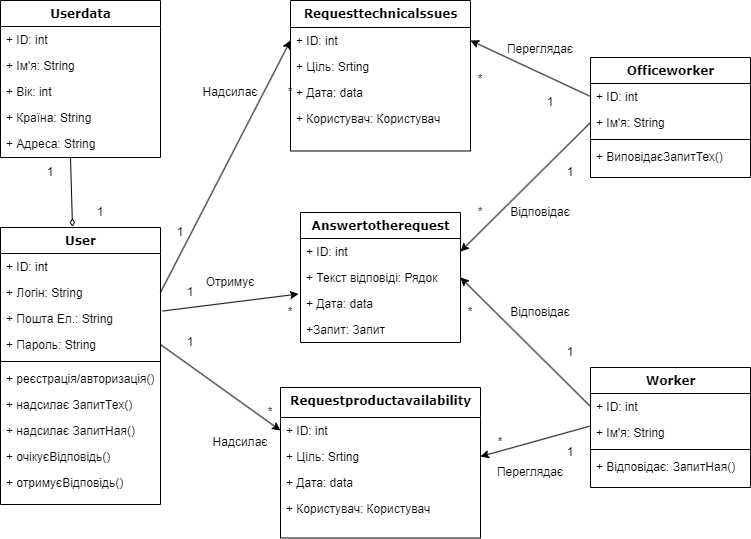

The diagram above was exported from draw.io. Its source (the exported page's mxGraphModel, read from the mxfile embedded in the PNG):
<mxGraphModel dx="1434" dy="711" grid="1" gridSize="10" guides="1" tooltips="1" connect="1" arrows="1" fold="1" page="1" pageScale="1" pageWidth="1100" pageHeight="850" background="none" math="0" shadow="0">
  <root>
    <mxCell id="0" />
    <mxCell id="1" parent="0" />
    <mxCell id="78961159f06e98e8-17" value="Userdata" style="swimlane;html=1;fontStyle=1;align=center;verticalAlign=top;childLayout=stackLayout;horizontal=1;startSize=26;horizontalStack=0;resizeParent=1;resizeLast=0;collapsible=1;marginBottom=0;swimlaneFillColor=#ffffff;rounded=0;shadow=0;comic=0;labelBackgroundColor=none;strokeWidth=1;fillColor=none;fontFamily=Verdana;fontSize=12" parent="1" vertex="1">
      <mxGeometry x="90" y="83" width="160" height="157" as="geometry" />
    </mxCell>
    <mxCell id="78961159f06e98e8-21" value="+ ID: int" style="text;html=1;strokeColor=none;fillColor=none;align=left;verticalAlign=top;spacingLeft=4;spacingRight=4;whiteSpace=wrap;overflow=hidden;rotatable=0;points=[[0,0.5],[1,0.5]];portConstraint=eastwest;" parent="78961159f06e98e8-17" vertex="1">
      <mxGeometry y="26" width="160" height="26" as="geometry" />
    </mxCell>
    <mxCell id="78961159f06e98e8-23" value="+ Ім'я: String" style="text;html=1;strokeColor=none;fillColor=none;align=left;verticalAlign=top;spacingLeft=4;spacingRight=4;whiteSpace=wrap;overflow=hidden;rotatable=0;points=[[0,0.5],[1,0.5]];portConstraint=eastwest;" parent="78961159f06e98e8-17" vertex="1">
      <mxGeometry y="52" width="160" height="26" as="geometry" />
    </mxCell>
    <mxCell id="78961159f06e98e8-25" value="+ Вік: int" style="text;html=1;strokeColor=none;fillColor=none;align=left;verticalAlign=top;spacingLeft=4;spacingRight=4;whiteSpace=wrap;overflow=hidden;rotatable=0;points=[[0,0.5],[1,0.5]];portConstraint=eastwest;" parent="78961159f06e98e8-17" vertex="1">
      <mxGeometry y="78" width="160" height="26" as="geometry" />
    </mxCell>
    <mxCell id="78961159f06e98e8-26" value="+ Країна: String" style="text;html=1;strokeColor=none;fillColor=none;align=left;verticalAlign=top;spacingLeft=4;spacingRight=4;whiteSpace=wrap;overflow=hidden;rotatable=0;points=[[0,0.5],[1,0.5]];portConstraint=eastwest;" parent="78961159f06e98e8-17" vertex="1">
      <mxGeometry y="104" width="160" height="26" as="geometry" />
    </mxCell>
    <mxCell id="78961159f06e98e8-24" value="+ Адреса: String" style="text;html=1;strokeColor=none;fillColor=none;align=left;verticalAlign=top;spacingLeft=4;spacingRight=4;whiteSpace=wrap;overflow=hidden;rotatable=0;points=[[0,0.5],[1,0.5]];portConstraint=eastwest;" parent="78961159f06e98e8-17" vertex="1">
      <mxGeometry y="130" width="160" height="26" as="geometry" />
    </mxCell>
    <mxCell id="78961159f06e98e8-30" value="User" style="swimlane;html=1;fontStyle=1;align=center;verticalAlign=top;childLayout=stackLayout;horizontal=1;startSize=26;horizontalStack=0;resizeParent=1;resizeLast=0;collapsible=1;marginBottom=0;swimlaneFillColor=#ffffff;rounded=0;shadow=0;comic=0;labelBackgroundColor=none;strokeWidth=1;fillColor=none;fontFamily=Verdana;fontSize=12" parent="1" vertex="1">
      <mxGeometry x="90" y="310" width="160" height="277" as="geometry" />
    </mxCell>
    <mxCell id="78961159f06e98e8-31" value="+ ID: int" style="text;html=1;strokeColor=none;fillColor=none;align=left;verticalAlign=top;spacingLeft=4;spacingRight=4;whiteSpace=wrap;overflow=hidden;rotatable=0;points=[[0,0.5],[1,0.5]];portConstraint=eastwest;" parent="78961159f06e98e8-30" vertex="1">
      <mxGeometry y="26" width="160" height="26" as="geometry" />
    </mxCell>
    <mxCell id="78961159f06e98e8-32" value="+ Логін: String" style="text;html=1;strokeColor=none;fillColor=none;align=left;verticalAlign=top;spacingLeft=4;spacingRight=4;whiteSpace=wrap;overflow=hidden;rotatable=0;points=[[0,0.5],[1,0.5]];portConstraint=eastwest;" parent="78961159f06e98e8-30" vertex="1">
      <mxGeometry y="52" width="160" height="26" as="geometry" />
    </mxCell>
    <mxCell id="78961159f06e98e8-33" value="+ Пошта Ел.: String" style="text;html=1;strokeColor=none;fillColor=none;align=left;verticalAlign=top;spacingLeft=4;spacingRight=4;whiteSpace=wrap;overflow=hidden;rotatable=0;points=[[0,0.5],[1,0.5]];portConstraint=eastwest;" parent="78961159f06e98e8-30" vertex="1">
      <mxGeometry y="78" width="160" height="26" as="geometry" />
    </mxCell>
    <mxCell id="78961159f06e98e8-34" value="+ Пароль: String" style="text;html=1;strokeColor=none;fillColor=none;align=left;verticalAlign=top;spacingLeft=4;spacingRight=4;whiteSpace=wrap;overflow=hidden;rotatable=0;points=[[0,0.5],[1,0.5]];portConstraint=eastwest;" parent="78961159f06e98e8-30" vertex="1">
      <mxGeometry y="104" width="160" height="26" as="geometry" />
    </mxCell>
    <mxCell id="78961159f06e98e8-38" value="" style="line;html=1;strokeWidth=1;fillColor=none;align=left;verticalAlign=middle;spacingTop=-1;spacingLeft=3;spacingRight=3;rotatable=0;labelPosition=right;points=[];portConstraint=eastwest;" parent="78961159f06e98e8-30" vertex="1">
      <mxGeometry y="130" width="160" height="8" as="geometry" />
    </mxCell>
    <mxCell id="78961159f06e98e8-39" value="+ реєстрація/авторизація()" style="text;html=1;strokeColor=none;fillColor=none;align=left;verticalAlign=top;spacingLeft=4;spacingRight=4;whiteSpace=wrap;overflow=hidden;rotatable=0;points=[[0,0.5],[1,0.5]];portConstraint=eastwest;" parent="78961159f06e98e8-30" vertex="1">
      <mxGeometry y="138" width="160" height="26" as="geometry" />
    </mxCell>
    <mxCell id="78961159f06e98e8-40" value="&lt;font style=&quot;vertical-align: inherit;&quot;&gt;&lt;font style=&quot;vertical-align: inherit;&quot;&gt;+ надсилає ЗапитТех()&lt;/font&gt;&lt;/font&gt;" style="text;html=1;strokeColor=none;fillColor=none;align=left;verticalAlign=top;spacingLeft=4;spacingRight=4;whiteSpace=wrap;overflow=hidden;rotatable=0;points=[[0,0.5],[1,0.5]];portConstraint=eastwest;" parent="78961159f06e98e8-30" vertex="1">
      <mxGeometry y="164" width="160" height="26" as="geometry" />
    </mxCell>
    <mxCell id="rhoNIgs1pRL0D7LJexxk-11" value="&lt;font style=&quot;vertical-align: inherit;&quot;&gt;&lt;font style=&quot;vertical-align: inherit;&quot;&gt;+ надсилає ЗапитНая()&lt;/font&gt;&lt;/font&gt;" style="text;html=1;strokeColor=none;fillColor=none;align=left;verticalAlign=top;spacingLeft=4;spacingRight=4;whiteSpace=wrap;overflow=hidden;rotatable=0;points=[[0,0.5],[1,0.5]];portConstraint=eastwest;" parent="78961159f06e98e8-30" vertex="1">
      <mxGeometry y="190" width="160" height="26" as="geometry" />
    </mxCell>
    <mxCell id="rhoNIgs1pRL0D7LJexxk-12" value="+ очікуєВідповідь()" style="text;html=1;strokeColor=none;fillColor=none;align=left;verticalAlign=top;spacingLeft=4;spacingRight=4;whiteSpace=wrap;overflow=hidden;rotatable=0;points=[[0,0.5],[1,0.5]];portConstraint=eastwest;" parent="78961159f06e98e8-30" vertex="1">
      <mxGeometry y="216" width="160" height="26" as="geometry" />
    </mxCell>
    <mxCell id="rhoNIgs1pRL0D7LJexxk-14" value="+ отримуєВідповідь()" style="text;html=1;strokeColor=none;fillColor=none;align=left;verticalAlign=top;spacingLeft=4;spacingRight=4;whiteSpace=wrap;overflow=hidden;rotatable=0;points=[[0,0.5],[1,0.5]];portConstraint=eastwest;" parent="78961159f06e98e8-30" vertex="1">
      <mxGeometry y="242" width="160" height="26" as="geometry" />
    </mxCell>
    <mxCell id="78961159f06e98e8-43" value="Answertotherequest" style="swimlane;html=1;fontStyle=1;align=center;verticalAlign=top;childLayout=stackLayout;horizontal=1;startSize=26;horizontalStack=0;resizeParent=1;resizeLast=0;collapsible=1;marginBottom=0;swimlaneFillColor=#ffffff;rounded=0;shadow=0;comic=0;labelBackgroundColor=none;strokeWidth=1;fillColor=none;fontFamily=Verdana;fontSize=12" parent="1" vertex="1">
      <mxGeometry x="390" y="295" width="160" height="130" as="geometry" />
    </mxCell>
    <mxCell id="78961159f06e98e8-44" value="+ ID: int" style="text;html=1;strokeColor=none;fillColor=none;align=left;verticalAlign=top;spacingLeft=4;spacingRight=4;whiteSpace=wrap;overflow=hidden;rotatable=0;points=[[0,0.5],[1,0.5]];portConstraint=eastwest;" parent="78961159f06e98e8-43" vertex="1">
      <mxGeometry y="26" width="160" height="26" as="geometry" />
    </mxCell>
    <mxCell id="78961159f06e98e8-45" value="+ Текст відповіді: Рядок" style="text;html=1;strokeColor=none;fillColor=none;align=left;verticalAlign=top;spacingLeft=4;spacingRight=4;whiteSpace=wrap;overflow=hidden;rotatable=0;points=[[0,0.5],[1,0.5]];portConstraint=eastwest;" parent="78961159f06e98e8-43" vertex="1">
      <mxGeometry y="52" width="160" height="26" as="geometry" />
    </mxCell>
    <mxCell id="78961159f06e98e8-49" value="+ Дата: datа" style="text;html=1;strokeColor=none;fillColor=none;align=left;verticalAlign=top;spacingLeft=4;spacingRight=4;whiteSpace=wrap;overflow=hidden;rotatable=0;points=[[0,0.5],[1,0.5]];portConstraint=eastwest;" parent="78961159f06e98e8-43" vertex="1">
      <mxGeometry y="78" width="160" height="26" as="geometry" />
    </mxCell>
    <mxCell id="78961159f06e98e8-50" value="+Запит: Запит" style="text;html=1;strokeColor=none;fillColor=none;align=left;verticalAlign=top;spacingLeft=4;spacingRight=4;whiteSpace=wrap;overflow=hidden;rotatable=0;points=[[0,0.5],[1,0.5]];portConstraint=eastwest;" parent="78961159f06e98e8-43" vertex="1">
      <mxGeometry y="104" width="160" height="26" as="geometry" />
    </mxCell>
    <mxCell id="78961159f06e98e8-69" value="&lt;div&gt;Request&lt;span style=&quot;background-color: initial;&quot;&gt;technicalssues&lt;/span&gt;&lt;/div&gt;" style="swimlane;html=1;fontStyle=1;align=center;verticalAlign=top;childLayout=stackLayout;horizontal=1;startSize=27;horizontalStack=0;resizeParent=1;resizeLast=0;collapsible=1;marginBottom=0;swimlaneFillColor=#ffffff;rounded=0;shadow=0;comic=0;labelBackgroundColor=none;strokeWidth=1;fillColor=none;fontFamily=Verdana;fontSize=12" parent="1" vertex="1">
      <mxGeometry x="380" y="83" width="180" height="150.5" as="geometry" />
    </mxCell>
    <mxCell id="78961159f06e98e8-70" value="+ ID: int" style="text;html=1;strokeColor=none;fillColor=none;align=left;verticalAlign=top;spacingLeft=4;spacingRight=4;whiteSpace=wrap;overflow=hidden;rotatable=0;points=[[0,0.5],[1,0.5]];portConstraint=eastwest;" parent="78961159f06e98e8-69" vertex="1">
      <mxGeometry y="27" width="180" height="26" as="geometry" />
    </mxCell>
    <mxCell id="78961159f06e98e8-71" value="+ Ціль: Srting" style="text;html=1;strokeColor=none;fillColor=none;align=left;verticalAlign=top;spacingLeft=4;spacingRight=4;whiteSpace=wrap;overflow=hidden;rotatable=0;points=[[0,0.5],[1,0.5]];portConstraint=eastwest;" parent="78961159f06e98e8-69" vertex="1">
      <mxGeometry y="53" width="180" height="26" as="geometry" />
    </mxCell>
    <mxCell id="78961159f06e98e8-72" value="+ Дата: datа" style="text;html=1;strokeColor=none;fillColor=none;align=left;verticalAlign=top;spacingLeft=4;spacingRight=4;whiteSpace=wrap;overflow=hidden;rotatable=0;points=[[0,0.5],[1,0.5]];portConstraint=eastwest;" parent="78961159f06e98e8-69" vertex="1">
      <mxGeometry y="79" width="180" height="26" as="geometry" />
    </mxCell>
    <mxCell id="78961159f06e98e8-74" value="+ Користувач: Користувач" style="text;html=1;strokeColor=none;fillColor=none;align=left;verticalAlign=top;spacingLeft=4;spacingRight=4;whiteSpace=wrap;overflow=hidden;rotatable=0;points=[[0,0.5],[1,0.5]];portConstraint=eastwest;" parent="78961159f06e98e8-69" vertex="1">
      <mxGeometry y="105" width="180" height="26" as="geometry" />
    </mxCell>
    <mxCell id="78961159f06e98e8-95" value="Officeworker" style="swimlane;html=1;fontStyle=1;align=center;verticalAlign=top;childLayout=stackLayout;horizontal=1;startSize=26;horizontalStack=0;resizeParent=1;resizeLast=0;collapsible=1;marginBottom=0;swimlaneFillColor=#ffffff;rounded=0;shadow=0;comic=0;labelBackgroundColor=none;strokeWidth=1;fillColor=none;fontFamily=Verdana;fontSize=12" parent="1" vertex="1">
      <mxGeometry x="680" y="140" width="160" height="120" as="geometry" />
    </mxCell>
    <mxCell id="78961159f06e98e8-96" value="+ ID: int" style="text;html=1;strokeColor=none;fillColor=none;align=left;verticalAlign=top;spacingLeft=4;spacingRight=4;whiteSpace=wrap;overflow=hidden;rotatable=0;points=[[0,0.5],[1,0.5]];portConstraint=eastwest;" parent="78961159f06e98e8-95" vertex="1">
      <mxGeometry y="26" width="160" height="26" as="geometry" />
    </mxCell>
    <mxCell id="78961159f06e98e8-97" value="+ Ім'я: String" style="text;html=1;strokeColor=none;fillColor=none;align=left;verticalAlign=top;spacingLeft=4;spacingRight=4;whiteSpace=wrap;overflow=hidden;rotatable=0;points=[[0,0.5],[1,0.5]];portConstraint=eastwest;" parent="78961159f06e98e8-95" vertex="1">
      <mxGeometry y="52" width="160" height="26" as="geometry" />
    </mxCell>
    <mxCell id="78961159f06e98e8-103" value="" style="line;html=1;strokeWidth=1;fillColor=none;align=left;verticalAlign=middle;spacingTop=-1;spacingLeft=3;spacingRight=3;rotatable=0;labelPosition=right;points=[];portConstraint=eastwest;" parent="78961159f06e98e8-95" vertex="1">
      <mxGeometry y="78" width="160" height="8" as="geometry" />
    </mxCell>
    <mxCell id="78961159f06e98e8-104" value="&lt;font style=&quot;vertical-align: inherit;&quot;&gt;&lt;font style=&quot;vertical-align: inherit;&quot;&gt;+ ВиповідаєЗапитТех()&lt;/font&gt;&lt;/font&gt;" style="text;html=1;strokeColor=none;fillColor=none;align=left;verticalAlign=top;spacingLeft=4;spacingRight=4;whiteSpace=wrap;overflow=hidden;rotatable=0;points=[[0,0.5],[1,0.5]];portConstraint=eastwest;" parent="78961159f06e98e8-95" vertex="1">
      <mxGeometry y="86" width="160" height="26" as="geometry" />
    </mxCell>
    <mxCell id="rhoNIgs1pRL0D7LJexxk-1" value="&lt;div&gt;Request&lt;span style=&quot;background-color: initial;&quot;&gt;productavailability&lt;/span&gt;&lt;/div&gt;" style="swimlane;html=1;fontStyle=1;align=center;verticalAlign=top;childLayout=stackLayout;horizontal=1;startSize=30;horizontalStack=0;resizeParent=1;resizeLast=0;collapsible=1;marginBottom=0;swimlaneFillColor=#ffffff;rounded=0;shadow=0;comic=0;labelBackgroundColor=none;strokeWidth=1;fillColor=none;fontFamily=Verdana;fontSize=12" parent="1" vertex="1">
      <mxGeometry x="370" y="470" width="200" height="150.5" as="geometry" />
    </mxCell>
    <mxCell id="rhoNIgs1pRL0D7LJexxk-2" value="+ ID: int" style="text;html=1;strokeColor=none;fillColor=none;align=left;verticalAlign=top;spacingLeft=4;spacingRight=4;whiteSpace=wrap;overflow=hidden;rotatable=0;points=[[0,0.5],[1,0.5]];portConstraint=eastwest;" parent="rhoNIgs1pRL0D7LJexxk-1" vertex="1">
      <mxGeometry y="30" width="200" height="26" as="geometry" />
    </mxCell>
    <mxCell id="rhoNIgs1pRL0D7LJexxk-3" value="+ Ціль: Srting" style="text;html=1;strokeColor=none;fillColor=none;align=left;verticalAlign=top;spacingLeft=4;spacingRight=4;whiteSpace=wrap;overflow=hidden;rotatable=0;points=[[0,0.5],[1,0.5]];portConstraint=eastwest;" parent="rhoNIgs1pRL0D7LJexxk-1" vertex="1">
      <mxGeometry y="56" width="200" height="26" as="geometry" />
    </mxCell>
    <mxCell id="rhoNIgs1pRL0D7LJexxk-4" value="+ Дата: datа" style="text;html=1;strokeColor=none;fillColor=none;align=left;verticalAlign=top;spacingLeft=4;spacingRight=4;whiteSpace=wrap;overflow=hidden;rotatable=0;points=[[0,0.5],[1,0.5]];portConstraint=eastwest;" parent="rhoNIgs1pRL0D7LJexxk-1" vertex="1">
      <mxGeometry y="82" width="200" height="26" as="geometry" />
    </mxCell>
    <mxCell id="rhoNIgs1pRL0D7LJexxk-5" value="+ Користувач: Користувач" style="text;html=1;strokeColor=none;fillColor=none;align=left;verticalAlign=top;spacingLeft=4;spacingRight=4;whiteSpace=wrap;overflow=hidden;rotatable=0;points=[[0,0.5],[1,0.5]];portConstraint=eastwest;" parent="rhoNIgs1pRL0D7LJexxk-1" vertex="1">
      <mxGeometry y="108" width="200" height="26" as="geometry" />
    </mxCell>
    <mxCell id="rhoNIgs1pRL0D7LJexxk-6" value="Worker" style="swimlane;html=1;fontStyle=1;align=center;verticalAlign=top;childLayout=stackLayout;horizontal=1;startSize=26;horizontalStack=0;resizeParent=1;resizeLast=0;collapsible=1;marginBottom=0;swimlaneFillColor=#ffffff;rounded=0;shadow=0;comic=0;labelBackgroundColor=none;strokeWidth=1;fillColor=none;fontFamily=Verdana;fontSize=12" parent="1" vertex="1">
      <mxGeometry x="680" y="450" width="160" height="120" as="geometry" />
    </mxCell>
    <mxCell id="rhoNIgs1pRL0D7LJexxk-7" value="+ ID: int" style="text;html=1;strokeColor=none;fillColor=none;align=left;verticalAlign=top;spacingLeft=4;spacingRight=4;whiteSpace=wrap;overflow=hidden;rotatable=0;points=[[0,0.5],[1,0.5]];portConstraint=eastwest;" parent="rhoNIgs1pRL0D7LJexxk-6" vertex="1">
      <mxGeometry y="26" width="160" height="26" as="geometry" />
    </mxCell>
    <mxCell id="rhoNIgs1pRL0D7LJexxk-8" value="+ Ім'я: String" style="text;html=1;strokeColor=none;fillColor=none;align=left;verticalAlign=top;spacingLeft=4;spacingRight=4;whiteSpace=wrap;overflow=hidden;rotatable=0;points=[[0,0.5],[1,0.5]];portConstraint=eastwest;" parent="rhoNIgs1pRL0D7LJexxk-6" vertex="1">
      <mxGeometry y="52" width="160" height="26" as="geometry" />
    </mxCell>
    <mxCell id="rhoNIgs1pRL0D7LJexxk-9" value="" style="line;html=1;strokeWidth=1;fillColor=none;align=left;verticalAlign=middle;spacingTop=-1;spacingLeft=3;spacingRight=3;rotatable=0;labelPosition=right;points=[];portConstraint=eastwest;" parent="rhoNIgs1pRL0D7LJexxk-6" vertex="1">
      <mxGeometry y="78" width="160" height="8" as="geometry" />
    </mxCell>
    <mxCell id="rhoNIgs1pRL0D7LJexxk-10" value="+ Відповідає: ЗапитНая()" style="text;html=1;strokeColor=none;fillColor=none;align=left;verticalAlign=top;spacingLeft=4;spacingRight=4;whiteSpace=wrap;overflow=hidden;rotatable=0;points=[[0,0.5],[1,0.5]];portConstraint=eastwest;" parent="rhoNIgs1pRL0D7LJexxk-6" vertex="1">
      <mxGeometry y="86" width="160" height="26" as="geometry" />
    </mxCell>
    <mxCell id="rhoNIgs1pRL0D7LJexxk-15" value="" style="endArrow=diamondThin;html=1;rounded=0;entryX=0.45;entryY=-0.002;entryDx=0;entryDy=0;entryPerimeter=0;endFill=0;" parent="1" target="78961159f06e98e8-30" edge="1">
      <mxGeometry width="50" height="50" relative="1" as="geometry">
        <mxPoint x="160" y="240" as="sourcePoint" />
        <mxPoint x="310" y="360" as="targetPoint" />
      </mxGeometry>
    </mxCell>
    <mxCell id="rhoNIgs1pRL0D7LJexxk-16" value="1" style="text;html=1;strokeColor=none;fillColor=none;align=center;verticalAlign=middle;whiteSpace=wrap;rounded=0;" parent="1" vertex="1">
      <mxGeometry x="160" y="280" width="60" height="30" as="geometry" />
    </mxCell>
    <mxCell id="rhoNIgs1pRL0D7LJexxk-17" value="1" style="text;html=1;strokeColor=none;fillColor=none;align=center;verticalAlign=middle;whiteSpace=wrap;rounded=0;" parent="1" vertex="1">
      <mxGeometry x="110" y="240" width="60" height="30" as="geometry" />
    </mxCell>
    <mxCell id="rhoNIgs1pRL0D7LJexxk-18" value="" style="endArrow=classic;html=1;rounded=0;exitX=1;exitY=0.5;exitDx=0;exitDy=0;entryX=0;entryY=0.5;entryDx=0;entryDy=0;" parent="1" source="78961159f06e98e8-32" target="78961159f06e98e8-70" edge="1">
      <mxGeometry width="50" height="50" relative="1" as="geometry">
        <mxPoint x="290" y="410" as="sourcePoint" />
        <mxPoint x="340" y="360" as="targetPoint" />
      </mxGeometry>
    </mxCell>
    <mxCell id="rhoNIgs1pRL0D7LJexxk-19" value="" style="endArrow=classic;html=1;rounded=0;exitX=1.013;exitY=0.212;exitDx=0;exitDy=0;exitPerimeter=0;entryX=-0.012;entryY=0.135;entryDx=0;entryDy=0;entryPerimeter=0;" parent="1" source="78961159f06e98e8-33" target="78961159f06e98e8-49" edge="1">
      <mxGeometry width="50" height="50" relative="1" as="geometry">
        <mxPoint x="290" y="410" as="sourcePoint" />
        <mxPoint x="340" y="360" as="targetPoint" />
      </mxGeometry>
    </mxCell>
    <mxCell id="rhoNIgs1pRL0D7LJexxk-20" value="" style="endArrow=classic;html=1;rounded=0;exitX=1;exitY=0.5;exitDx=0;exitDy=0;entryX=0;entryY=0.5;entryDx=0;entryDy=0;" parent="1" source="78961159f06e98e8-34" target="rhoNIgs1pRL0D7LJexxk-2" edge="1">
      <mxGeometry width="50" height="50" relative="1" as="geometry">
        <mxPoint x="290" y="410" as="sourcePoint" />
        <mxPoint x="340" y="360" as="targetPoint" />
      </mxGeometry>
    </mxCell>
    <mxCell id="rhoNIgs1pRL0D7LJexxk-21" value="" style="endArrow=classic;html=1;rounded=0;exitX=0;exitY=0.5;exitDx=0;exitDy=0;entryX=1;entryY=0.5;entryDx=0;entryDy=0;" parent="1" source="rhoNIgs1pRL0D7LJexxk-7" target="78961159f06e98e8-45" edge="1">
      <mxGeometry width="50" height="50" relative="1" as="geometry">
        <mxPoint x="540" y="410" as="sourcePoint" />
        <mxPoint x="590" y="360" as="targetPoint" />
      </mxGeometry>
    </mxCell>
    <mxCell id="rhoNIgs1pRL0D7LJexxk-22" value="" style="endArrow=classic;html=1;rounded=0;exitX=0;exitY=0.25;exitDx=0;exitDy=0;exitPerimeter=0;entryX=1;entryY=0.5;entryDx=0;entryDy=0;" parent="1" source="rhoNIgs1pRL0D7LJexxk-8" target="rhoNIgs1pRL0D7LJexxk-3" edge="1">
      <mxGeometry width="50" height="50" relative="1" as="geometry">
        <mxPoint x="540" y="410" as="sourcePoint" />
        <mxPoint x="590" y="360" as="targetPoint" />
      </mxGeometry>
    </mxCell>
    <mxCell id="rhoNIgs1pRL0D7LJexxk-23" value="" style="endArrow=classic;html=1;rounded=0;exitX=0;exitY=0.5;exitDx=0;exitDy=0;entryX=1;entryY=0.5;entryDx=0;entryDy=0;" parent="1" source="78961159f06e98e8-96" target="78961159f06e98e8-70" edge="1">
      <mxGeometry width="50" height="50" relative="1" as="geometry">
        <mxPoint x="540" y="410" as="sourcePoint" />
        <mxPoint x="590" y="360" as="targetPoint" />
      </mxGeometry>
    </mxCell>
    <mxCell id="rhoNIgs1pRL0D7LJexxk-24" value="" style="endArrow=classic;html=1;rounded=0;exitX=0;exitY=0.5;exitDx=0;exitDy=0;entryX=1;entryY=0.5;entryDx=0;entryDy=0;" parent="1" source="78961159f06e98e8-97" target="78961159f06e98e8-44" edge="1">
      <mxGeometry width="50" height="50" relative="1" as="geometry">
        <mxPoint x="540" y="410" as="sourcePoint" />
        <mxPoint x="590" y="360" as="targetPoint" />
      </mxGeometry>
    </mxCell>
    <mxCell id="rhoNIgs1pRL0D7LJexxk-25" value="Надсилає" style="text;html=1;strokeColor=none;fillColor=none;align=center;verticalAlign=middle;whiteSpace=wrap;rounded=0;" parent="1" vertex="1">
      <mxGeometry x="300" y="510" width="60" height="30" as="geometry" />
    </mxCell>
    <mxCell id="rhoNIgs1pRL0D7LJexxk-26" value="Надсилає" style="text;html=1;strokeColor=none;fillColor=none;align=center;verticalAlign=middle;whiteSpace=wrap;rounded=0;" parent="1" vertex="1">
      <mxGeometry x="290" y="160" width="60" height="30" as="geometry" />
    </mxCell>
    <mxCell id="rhoNIgs1pRL0D7LJexxk-27" value="Отримує" style="text;html=1;strokeColor=none;fillColor=none;align=center;verticalAlign=middle;whiteSpace=wrap;rounded=0;" parent="1" vertex="1">
      <mxGeometry x="290" y="350" width="60" height="30" as="geometry" />
    </mxCell>
    <mxCell id="rhoNIgs1pRL0D7LJexxk-28" value="Переглядає" style="text;html=1;strokeColor=none;fillColor=none;align=center;verticalAlign=middle;whiteSpace=wrap;rounded=0;" parent="1" vertex="1">
      <mxGeometry x="590" y="540" width="60" height="30" as="geometry" />
    </mxCell>
    <mxCell id="rhoNIgs1pRL0D7LJexxk-29" value="Переглядає" style="text;html=1;strokeColor=none;fillColor=none;align=center;verticalAlign=middle;whiteSpace=wrap;rounded=0;" parent="1" vertex="1">
      <mxGeometry x="600" y="116.5" width="60" height="30" as="geometry" />
    </mxCell>
    <mxCell id="rhoNIgs1pRL0D7LJexxk-30" value="Відповідає" style="text;html=1;strokeColor=none;fillColor=none;align=center;verticalAlign=middle;whiteSpace=wrap;rounded=0;" parent="1" vertex="1">
      <mxGeometry x="600" y="380" width="60" height="30" as="geometry" />
    </mxCell>
    <mxCell id="rhoNIgs1pRL0D7LJexxk-31" value="Відповідає" style="text;html=1;strokeColor=none;fillColor=none;align=center;verticalAlign=middle;whiteSpace=wrap;rounded=0;" parent="1" vertex="1">
      <mxGeometry x="600" y="280" width="60" height="30" as="geometry" />
    </mxCell>
    <mxCell id="rhoNIgs1pRL0D7LJexxk-32" value="1" style="text;html=1;strokeColor=none;fillColor=none;align=center;verticalAlign=middle;whiteSpace=wrap;rounded=0;" parent="1" vertex="1">
      <mxGeometry x="240" y="300" width="60" height="30" as="geometry" />
    </mxCell>
    <mxCell id="rhoNIgs1pRL0D7LJexxk-33" value="1" style="text;html=1;strokeColor=none;fillColor=none;align=center;verticalAlign=middle;whiteSpace=wrap;rounded=0;" parent="1" vertex="1">
      <mxGeometry x="250" y="360" width="60" height="30" as="geometry" />
    </mxCell>
    <mxCell id="rhoNIgs1pRL0D7LJexxk-34" value="1" style="text;html=1;strokeColor=none;fillColor=none;align=center;verticalAlign=middle;whiteSpace=wrap;rounded=0;" parent="1" vertex="1">
      <mxGeometry x="250" y="410" width="60" height="30" as="geometry" />
    </mxCell>
    <mxCell id="rhoNIgs1pRL0D7LJexxk-35" value="1" style="text;html=1;strokeColor=none;fillColor=none;align=center;verticalAlign=middle;whiteSpace=wrap;rounded=0;" parent="1" vertex="1">
      <mxGeometry x="630" y="240" width="60" height="30" as="geometry" />
    </mxCell>
    <mxCell id="rhoNIgs1pRL0D7LJexxk-37" value="1" style="text;html=1;strokeColor=none;fillColor=none;align=center;verticalAlign=middle;whiteSpace=wrap;rounded=0;" parent="1" vertex="1">
      <mxGeometry x="610" y="170" width="60" height="30" as="geometry" />
    </mxCell>
    <mxCell id="rhoNIgs1pRL0D7LJexxk-38" value="1" style="text;html=1;strokeColor=none;fillColor=none;align=center;verticalAlign=middle;whiteSpace=wrap;rounded=0;" parent="1" vertex="1">
      <mxGeometry x="630" y="420" width="60" height="30" as="geometry" />
    </mxCell>
    <mxCell id="rhoNIgs1pRL0D7LJexxk-39" value="1" style="text;html=1;strokeColor=none;fillColor=none;align=center;verticalAlign=middle;whiteSpace=wrap;rounded=0;" parent="1" vertex="1">
      <mxGeometry x="630" y="520" width="60" height="30" as="geometry" />
    </mxCell>
    <mxCell id="rhoNIgs1pRL0D7LJexxk-40" value="*" style="text;html=1;strokeColor=none;fillColor=none;align=center;verticalAlign=middle;whiteSpace=wrap;rounded=0;" parent="1" vertex="1">
      <mxGeometry x="540" y="146.5" width="60" height="30" as="geometry" />
    </mxCell>
    <mxCell id="rhoNIgs1pRL0D7LJexxk-41" value="*" style="text;html=1;strokeColor=none;fillColor=none;align=center;verticalAlign=middle;whiteSpace=wrap;rounded=0;" parent="1" vertex="1">
      <mxGeometry x="540" y="280" width="60" height="30" as="geometry" />
    </mxCell>
    <mxCell id="rhoNIgs1pRL0D7LJexxk-42" value="*" style="text;html=1;strokeColor=none;fillColor=none;align=center;verticalAlign=middle;whiteSpace=wrap;rounded=0;" parent="1" vertex="1">
      <mxGeometry x="530" y="380" width="60" height="30" as="geometry" />
    </mxCell>
    <mxCell id="rhoNIgs1pRL0D7LJexxk-43" value="*" style="text;html=1;strokeColor=none;fillColor=none;align=center;verticalAlign=middle;whiteSpace=wrap;rounded=0;" parent="1" vertex="1">
      <mxGeometry x="560" y="510" width="60" height="30" as="geometry" />
    </mxCell>
    <mxCell id="rhoNIgs1pRL0D7LJexxk-44" value="*" style="text;html=1;strokeColor=none;fillColor=none;align=center;verticalAlign=middle;whiteSpace=wrap;rounded=0;" parent="1" vertex="1">
      <mxGeometry x="330" y="480" width="60" height="30" as="geometry" />
    </mxCell>
    <mxCell id="rhoNIgs1pRL0D7LJexxk-45" value="*" style="text;html=1;strokeColor=none;fillColor=none;align=center;verticalAlign=middle;whiteSpace=wrap;rounded=0;" parent="1" vertex="1">
      <mxGeometry x="350" y="380" width="60" height="30" as="geometry" />
    </mxCell>
    <mxCell id="rhoNIgs1pRL0D7LJexxk-46" value="*" style="text;html=1;strokeColor=none;fillColor=none;align=center;verticalAlign=middle;whiteSpace=wrap;rounded=0;" parent="1" vertex="1">
      <mxGeometry x="350" y="160" width="60" height="30" as="geometry" />
    </mxCell>
  </root>
</mxGraphModel>